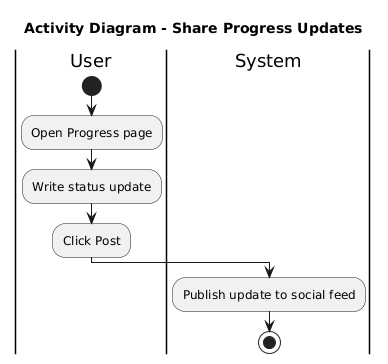

The diagram above was rendered by PlantUML. Its source (embedded in the PNG):
@startuml
title Activity Diagram - Share Progress Updates
|User|
start
:Open Progress page;
:Write status update;
:Click Post;
|System|
:Publish update to social feed;
stop
@enduml